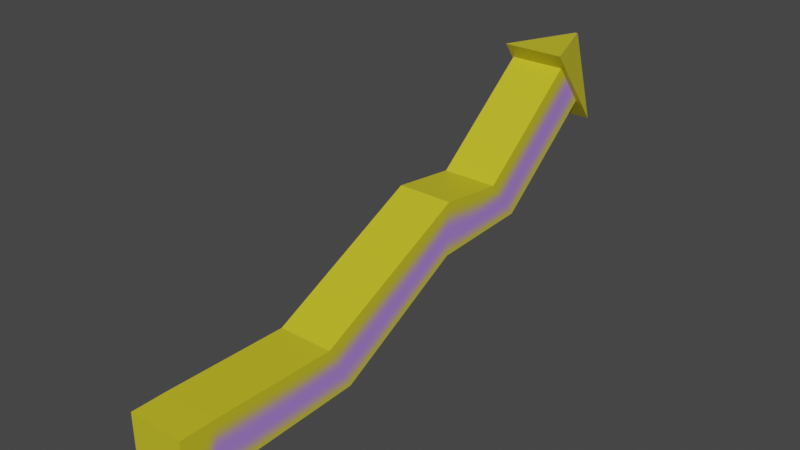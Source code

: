 # Source: ArrowSign_TJ.blend  (saved by Blender 2.91.10; exported with 4.5.12 LTS)
import bpy
from mathutils import Matrix  # noqa: F401  (used for matrix-valued properties, if any)

bpy.ops.wm.read_factory_settings(use_empty=True)
scene = bpy.context.scene
scene.name = 'Scene'

# ---- collections
col_collection = bpy.data.collections.new('Collection'); scene.collection.children.link(col_collection)

# ---- images (referenced by path relative to the original .blend; pixels are not part of the script)
import os
ASSET_DIR = os.environ.get("B2B_ASSET_DIR", "")  # directory of the original .blend (textures are referenced by path, not embedded)
HERE = os.path.dirname(os.path.abspath(__file__))  # packed textures are extracted next to this script under _unpacked/

def load_image(name, relpath, width, height, colorspace="sRGB"):
    """Load a texture the original file referenced (path relative to the .blend, or extracted next to this script)."""
    p = next((c for c in (os.path.join(HERE, relpath), os.path.join(ASSET_DIR, relpath)) if relpath and os.path.exists(c)), "")
    if p:
        img = bpy.data.images.load(p, check_existing=True)
        img.name = name
    else:  # same state as the original file: an image datablock whose file is absent (Cycles renders it pink)
        img = bpy.data.images.new(name, width, height)
        img.source = "FILE"
        img.filepath = "//" + (relpath or name)
    img.colorspace_settings.name = colorspace
    return img
img_material_001_base_color = load_image('Material.001 Base Color', '_unpacked/Material.8dff832c.png', 1024, 1024, 'sRGB')

# ---- materials (node trees are filled in below, after node groups)
mat_material_001 = bpy.data.materials.new('Material.001')
mat_material_001.use_transparent_shadow = False

# ---- material node trees
mat_material_001.use_nodes = True; mat_material_001.node_tree.nodes.clear()
_N = mat_material_001.node_tree.nodes; _L = mat_material_001.node_tree.links
n0 = _N.new('ShaderNodeBsdfPrincipled'); n0.name = 'Principled BSDF'; n0.location = (10, 300)
n0.distribution = 'GGX'
n0.subsurface_method = 'BURLEY'
n0.inputs[3].default_value = 1.45
n0.inputs[27].default_value = (0.0, 0.0, 0.0, 1.0)
n0.inputs[28].default_value = 1.0
n1 = _N.new('ShaderNodeOutputMaterial'); n1.name = 'Material Output'; n1.location = (300, 300)
n2 = _N.new('ShaderNodeTexImage'); n2.name = 'Image Texture'; n2.location = (-280, 280)
n2.image = img_material_001_base_color
_L.new(n0.outputs[0], n1.inputs[0])
_L.new(n2.outputs[0], n0.inputs[0])
n1.is_active_output = True

# ---- world
world_world = bpy.data.worlds.new('World'); scene.world = world_world
world_world.use_nodes = True; world_world.node_tree.nodes.clear()
_N = world_world.node_tree.nodes; _L = world_world.node_tree.links
n0 = _N.new('ShaderNodeOutputWorld'); n0.name = 'World Output'; n0.location = (300, 300)
n1 = _N.new('ShaderNodeBackground'); n1.name = 'Background'; n1.location = (10, 300)
n1.inputs[0].default_value = (0.05088, 0.05088, 0.05088, 1.0)
_L.new(n1.outputs[0], n0.inputs[0])
n0.is_active_output = True
world_world.color = (0.05088, 0.05088, 0.05088)
world_world.use_sun_shadow = False
world_world.sun_shadow_jitter_overblur = 0.0

# ---- meshes
me_cube_001 = bpy.data.meshes.new('Cube.001')
me_cube_001.from_pydata([(-0.8123, 2.416, -1.378), (-0.8123, 2.416, 0.2538), (-0.8123, 4.047, -1.378), (-0.8123, 4.047, 0.2538), (0.8191, 2.416, -1.378), (0.8191, 2.416, 0.2538), (0.8191, 4.047, -1.378), (0.8191, 4.047, 0.2538), (-0.8123, 10.09, -1.29), (-0.8123, 11.26, 0.1657), (0.8191, 10.09, -1.29), (0.8191, 11.26, 0.1657), (-0.8123, 17.76, -3.637), (-0.8123, 17.68, -2.006), (0.8191, 17.76, -3.637), (0.8191, 17.68, -2.006), (-0.8123, 21.03, -3.377), (-0.8123, 22.65, -2.11), (0.8191, 21.03, -3.377), (0.8191, 22.65, -2.11), (-0.8123, 26.26, -6.067), (-0.8123, 27.88, -4.801), (0.8191, 26.26, -6.067), (0.8191, 27.88, -4.801), (-0.8486, 28.58, -4.039), (-0.8486, 25.57, -6.525), (0.02719, 29.48, -6.401), (0.02719, 29.42, -6.461), (0.9759, 28.57, -4.044), (0.9759, 25.58, -6.521), (0.1001, 29.48, -6.401), (0.1001, 29.42, -6.461)], [], [(0, 1, 3, 2), (3, 7, 11, 9), (6, 7, 5, 4), (4, 5, 1, 0), (2, 6, 4, 0), (7, 3, 1, 5), (9, 11, 15, 13), (2, 3, 9, 8), (7, 6, 10, 11), (6, 2, 8, 10), (15, 14, 18, 19), (8, 9, 13, 12), (11, 10, 14, 15), (10, 8, 12, 14), (18, 16, 20, 22), (14, 12, 16, 18), (13, 15, 19, 17), (12, 13, 17, 16), (20, 21, 23, 22), (17, 19, 23, 21), (16, 17, 21, 20), (19, 18, 22, 23), (24, 25, 27, 26), (26, 27, 31, 30), (30, 31, 29, 28), (28, 29, 25, 24), (26, 30, 28, 24), (31, 27, 25, 29)])
_uv = me_cube_001.uv_layers.new(name='UVMap')
_uv.uv.foreach_set('vector', [0.375, 0.0, 0.625, 0.0, 0.625, 0.25, 0.375, 0.25, 0.875, 0.5, 0.625, 0.5, 0.625, 0.5, 0.875, 0.5, 0.375, 0.5, 0.625, 0.5, 0.625, 0.75, 0.375, 0.75, 0.375, 0.75, 0.625, 0.75, 0.625, 1.0, 0.375, 1.0, 0.125, 0.5, 0.375, 0.5, 0.375, 0.75, 0.125, 0.75, 0.625, 0.5, 0.875, 0.5, 0.875, 0.75, 0.625, 0.75, 0.875, 0.5, 0.625, 0.5, 0.625, 0.5, 0.875, 0.5, 0.375, 0.25, 0.625, 0.25, 0.625, 0.25, 0.375, 0.25, 0.625, 0.5, 0.375, 0.5, 0.375, 0.5, 0.625, 0.5, 0.375, 0.5, 0.125, 0.5, 0.125, 0.5, 0.375, 0.5, 0.625, 0.5, 0.375, 0.5, 0.375, 0.5, 0.625, 0.5, 0.375, 0.25, 0.625, 0.25, 0.625, 0.25, 0.375, 0.25, 0.625, 0.5, 0.375, 0.5, 0.375, 0.5, 0.625, 0.5, 0.375, 0.5, 0.125, 0.5, 0.125, 0.5, 0.375, 0.5, 0.375, 0.5, 0.125, 0.5, 0.125, 0.5, 0.375, 0.5, 0.375, 0.5, 0.125, 0.5, 0.125, 0.5, 0.375, 0.5, 0.875, 0.5, 0.625, 0.5, 0.625, 0.5, 0.875, 0.5, 0.375, 0.25, 0.625, 0.25, 0.625, 0.25, 0.375, 0.25, 0.375, 0.25, 0.625, 0.25, 0.625, 0.5, 0.375, 0.5, 0.875, 0.5, 0.625, 0.5, 0.625, 0.5, 0.875, 0.5, 0.375, 0.25, 0.625, 0.25, 0.625, 0.25, 0.375, 0.25, 0.625, 0.5, 0.375, 0.5, 0.375, 0.5, 0.625, 0.5, 0.375, 0.0, 0.625, 0.0, 0.625, 0.25, 0.375, 0.25, 0.375, 0.25, 0.625, 0.25, 0.625, 0.5, 0.375, 0.5, 0.375, 0.5, 0.625, 0.5, 0.625, 0.75, 0.375, 0.75, 0.375, 0.75, 0.625, 0.75, 0.625, 1.0, 0.375, 1.0, 0.125, 0.5, 0.375, 0.5, 0.375, 0.75, 0.125, 0.75, 0.625, 0.5, 0.875, 0.5, 0.875, 0.75, 0.625, 0.75])
me_cube_001.materials.append(mat_material_001)
me_cube_001.use_remesh_fix_poles = True
me_cube_001.use_remesh_preserve_attributes = False
me_cube_001.use_mirror_vertex_groups = False
me_cube_001.update()

# ---- objects
ob_cube = bpy.data.objects.new('Cube', me_cube_001)

# ---- transforms, parenting, visibility, modifiers, constraints
ob_cube.location = (1.328, 0.635, 3.134)
ob_cube.scale = (0.453, 0.2762, -0.4363)
ob_cube.lineart.crease_threshold = 0.0

# ---- collection membership
col_collection.objects.link(ob_cube)

# ---- scene / render settings (as saved in the file)
scene.frame_start = 1; scene.frame_end = 250; scene.frame_set(1)
scene.render.engine = 'BLENDER_EEVEE_NEXT'
scene.cycles.use_denoising = False
scene.cycles.samples = 128
scene.cycles.sampling_pattern = 'TABULATED_SOBOL'
scene.cycles.use_adaptive_sampling = False
scene.cycles.use_light_tree = False
scene.view_settings.view_transform = 'Filmic'
bpy.context.view_layer.update()

# ---- added for rendering (the .blend has no active camera and no usable light): camera, sun
cam_auto = bpy.data.cameras.new('AutoCamera')
cam_auto.lens = 50.0
cam_auto.sensor_width = 36.0
cam_auto.clip_end = 1000.0
ob_auto_camera = bpy.data.objects.new('AutoCamera', cam_auto)
scene.collection.objects.link(ob_auto_camera)
ob_auto_camera.location = (8.83488, -3.93326, 10.4842)
ob_auto_camera.rotation_euler = (1.09748, -7.21219e-08, 0.694738)
scene.camera = ob_auto_camera
light_auto_sun = bpy.data.lights.new('AutoSun', 'SUN')
light_auto_sun.energy = 3.0
light_auto_sun.angle = 0.0523599
ob_auto_sun = bpy.data.objects.new('AutoSun', light_auto_sun)
scene.collection.objects.link(ob_auto_sun)
ob_auto_sun.rotation_euler = (0.872665, 0.174533, 0.523599)
bpy.context.view_layer.update()
